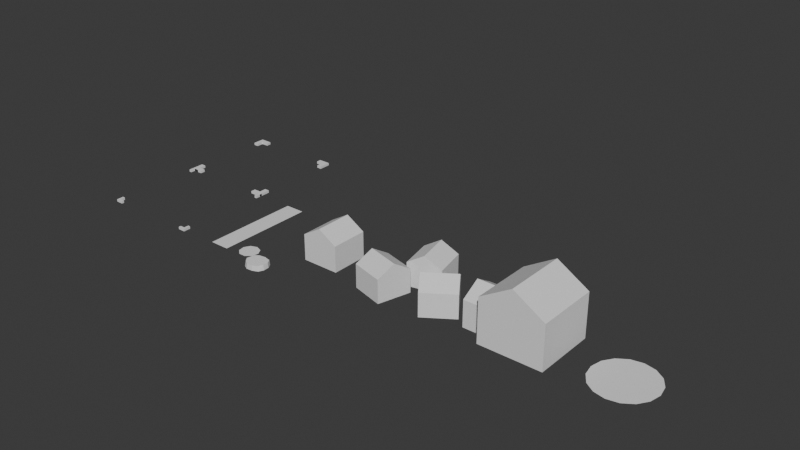 # Source: models.blend  (saved by Blender 5.2.44; exported with 4.5.12 LTS)
import bpy
from mathutils import Matrix  # noqa: F401  (used for matrix-valued properties, if any)

bpy.ops.wm.read_factory_settings(use_empty=True)
scene = bpy.context.scene
scene.name = 'Scene'

# ---- collections
col_collection = bpy.data.collections.new('Collection'); scene.collection.children.link(col_collection)

# ---- world
world_world = bpy.data.worlds.new('World'); scene.world = world_world
world_world.use_nodes = True; world_world.node_tree.nodes.clear()
_N = world_world.node_tree.nodes; _L = world_world.node_tree.links
n0 = _N.new('ShaderNodeOutputWorld'); n0.name = 'World Output'; n0.location = (200, 100)
n1 = _N.new('ShaderNodeBackground'); n1.name = 'Background'; n1.location = (-200, 100)
n1.inputs[0].default_value = (0.05088, 0.05088, 0.05088, 1.0)
_L.new(n1.outputs[0], n0.inputs[0])
n0.is_active_output = True
world_world.color = (0.05088, 0.05088, 0.05088)
world_world.sun_shadow_jitter_overblur = 0.0

# ---- meshes
me_hover = bpy.data.meshes.new('hover')
me_hover.from_pydata([(0.5125, 0.0125, -0.4875), (-0.4375, 0.0125, -0.4875), (0.5125, -0.0125, -0.4875), (-0.4375, -0.0125, -0.4875), (0.5125, 0.0125, -0.5125), (-0.4375, -0.0125, -0.5125), (0.5125, -0.0125, -0.5125), (-0.4375, 0.0125, -0.5125), (0.4875, 0.0125, -0.4875), (-0.4875, -0.0125, -0.4375), (-0.4875, 0.0125, -0.4375), (0.4875, -0.0125, -0.4875), (0.4875, 0.0125, -0.5125), (0.4875, -0.0125, -0.5125), (-0.5125, 0.0125, -0.4375), (-0.5125, -0.0125, -0.4375), (0.5125, -0.0125, 0.4875), (-0.5125, -0.0125, -0.4875), (0.5125, 0.0125, 0.4875), (-0.5125, 0.0125, -0.4875), (0.4875, -0.0125, 0.4875), (-0.4875, -0.0125, -0.4875), (0.4875, 0.0125, 0.4875), (-0.4875, 0.0125, -0.4875), (0.5125, -0.0125, 0.5125), (-0.5125, -0.0125, -0.5125), (-0.5125, 0.0125, -0.5125), (0.5125, 0.0125, 0.5125), (0.4875, -0.0125, 0.5125), (0.4875, 0.0125, 0.5125), (-0.4875, -0.0125, -0.5125), (-0.4875, 0.0125, -0.5125), (0.4375, 0.0125, 0.4875), (0.4375, -0.0125, -0.5125), (0.4375, -0.0125, 0.4875), (0.4375, 0.0125, -0.5125), (0.4375, -0.0125, 0.5125), (0.4375, 0.0125, -0.4875), (0.4375, 0.0125, 0.5125), (0.4375, -0.0125, -0.4875), (0.4875, -0.0125, 0.4375), (0.5125, 0.0125, -0.4375), (0.5125, -0.0125, -0.4375), (0.4875, 0.0125, 0.4375), (0.5125, 0.0125, 0.4375), (0.5125, -0.0125, 0.4375), (0.4875, -0.0125, -0.4375), (0.4875, 0.0125, -0.4375), (-0.5125, 0.0125, 0.4875), (-0.5125, -0.0125, 0.4875), (-0.5125, 0.0125, 0.5125), (-0.5125, -0.0125, 0.5125), (-0.4875, 0.0125, 0.4875), (-0.4875, -0.0125, 0.4875), (-0.4875, 0.0125, 0.5125), (-0.4875, -0.0125, 0.5125), (-0.4375, -0.0125, 0.5125), (-0.4375, 0.0125, 0.5125), (-0.4375, 0.0125, 0.4875), (-0.4375, -0.0125, 0.4875), (-0.5125, 0.0125, 0.4375), (-0.5125, -0.0125, 0.4375), (-0.4875, -0.0125, 0.4375), (-0.4875, 0.0125, 0.4375)], [(23, 19), (31, 23), (22, 18), (0, 8), (8, 12), (29, 22), (52, 54), (48, 52)], [(30, 31, 7, 5), (1, 3, 5, 7), (23, 21, 3, 1), (21, 23, 10, 9), (17, 25, 30, 21), (19, 17, 15, 14), (26, 25, 17, 19), (31, 30, 25, 26), (11, 2, 42, 46), (13, 11, 39, 33), (35, 33, 39, 37), (17, 21, 9, 15), (0, 2, 6, 4), (13, 6, 2, 11), (4, 6, 13, 12), (8, 11, 46, 47), (2, 0, 41, 42), (14, 15, 9, 10), (21, 30, 5, 3), (20, 22, 43, 40), (32, 34, 36, 38), (18, 16, 45, 44), (47, 46, 42, 41), (28, 29, 38, 36), (16, 24, 28, 20), (22, 20, 34, 32), (44, 45, 40, 43), (20, 28, 36, 34), (12, 13, 33, 35), (11, 8, 37, 39), (48, 49, 51, 50), (50, 51, 55, 54), (55, 53, 59, 56), (53, 49, 61, 62), (16, 20, 40, 45), (55, 51, 49, 53), (57, 56, 59, 58), (54, 55, 56, 57), (53, 52, 58, 59), (27, 24, 16, 18), (63, 62, 61, 60), (52, 53, 62, 63), (49, 48, 60, 61), (29, 28, 24, 27)])
_uv = me_hover.uv_layers.new(name='UVMap')
_uv.uv.foreach_set('vector', [0.625, 0.0, 0.375, 0.0, 0.375, 0.0, 0.625, 0.0, 0.375, 0.75, 0.625, 0.75, 0.625, 1.0, 0.375, 1.0, 0.375, 0.75, 0.625, 0.75, 0.625, 0.75, 0.375, 0.75, 0.625, 0.75, 0.375, 0.75, 0.375, 0.75, 0.625, 0.75, 0.625, 0.5, 0.875, 0.5, 0.875, 0.75, 0.625, 0.75, 0.375, 0.5, 0.625, 0.5, 0.625, 0.5, 0.375, 0.5, 0.375, 0.25, 0.625, 0.25, 0.625, 0.5, 0.375, 0.5, 0.375, 0.0, 0.625, 0.0, 0.625, 0.25, 0.375, 0.25, 0.625, 0.75, 0.875, 0.75, 0.875, 0.75, 0.625, 0.75, 0.625, 0.5, 0.625, 0.75, 0.625, 0.75, 0.625, 0.5, 0.375, 0.5, 0.625, 0.5, 0.625, 0.75, 0.375, 0.75, 0.625, 0.5, 0.625, 0.75, 0.625, 0.75, 0.625, 0.5, 0.375, 0.0, 0.625, 0.0, 0.625, 0.25, 0.375, 0.25, 0.625, 0.5, 0.875, 0.5, 0.875, 0.75, 0.625, 0.75, 0.375, 0.25, 0.625, 0.25, 0.625, 0.5, 0.375, 0.5, 0.375, 0.75, 0.625, 0.75, 0.625, 0.75, 0.375, 0.75, 0.625, 0.0, 0.375, 0.0, 0.375, 0.0, 0.625, 0.0, 0.375, 0.5, 0.625, 0.5, 0.625, 0.75, 0.375, 0.75, 0.625, 0.75, 0.875, 0.75, 0.875, 0.75, 0.625, 0.75, 0.625, 0.75, 0.375, 0.75, 0.375, 0.75, 0.625, 0.75, 0.375, 0.75, 0.625, 0.75, 0.625, 1.0, 0.375, 1.0, 0.375, 0.5, 0.625, 0.5, 0.625, 0.5, 0.375, 0.5, 0.375, 0.75, 0.625, 0.75, 0.625, 1.0, 0.375, 1.0, 0.625, 0.0, 0.375, 0.0, 0.375, 0.0, 0.625, 0.0, 0.625, 0.5, 0.875, 0.5, 0.875, 0.75, 0.625, 0.75, 0.375, 0.75, 0.625, 0.75, 0.625, 0.75, 0.375, 0.75, 0.375, 0.5, 0.625, 0.5, 0.625, 0.75, 0.375, 0.75, 0.625, 0.75, 0.875, 0.75, 0.875, 0.75, 0.625, 0.75, 0.375, 0.5, 0.625, 0.5, 0.625, 0.5, 0.375, 0.5, 0.625, 0.75, 0.375, 0.75, 0.375, 0.75, 0.625, 0.75, 0.375, 0.0, 0.625, 0.0, 0.625, 0.25, 0.375, 0.25, 0.375, 0.25, 0.625, 0.25, 0.625, 0.5, 0.375, 0.5, 0.625, 0.5, 0.625, 0.75, 0.625, 0.75, 0.625, 0.5, 0.625, 0.75, 0.875, 0.75, 0.875, 0.75, 0.625, 0.75, 0.625, 0.5, 0.625, 0.75, 0.625, 0.75, 0.625, 0.5, 0.625, 0.5, 0.875, 0.5, 0.875, 0.75, 0.625, 0.75, 0.375, 0.5, 0.625, 0.5, 0.625, 0.75, 0.375, 0.75, 0.375, 0.5, 0.625, 0.5, 0.625, 0.5, 0.375, 0.5, 0.625, 0.75, 0.375, 0.75, 0.375, 0.75, 0.625, 0.75, 0.375, 0.25, 0.625, 0.25, 0.625, 0.5, 0.375, 0.5, 0.375, 0.75, 0.625, 0.75, 0.625, 1.0, 0.375, 1.0, 0.375, 0.75, 0.625, 0.75, 0.625, 0.75, 0.375, 0.75, 0.625, 0.0, 0.375, 0.0, 0.375, 0.0, 0.625, 0.0, 0.375, 0.0, 0.625, 0.0, 0.625, 0.25, 0.375, 0.25])
me_hover.update()
me_house_002 = bpy.data.meshes.new('house_002')
me_house_002.from_pydata([(-0.4526, -0.3375, -0.1021), (-0.1274, -0.3375, -0.1921), (-0.4076, 4.729e-09, 0.06056), (-0.08235, -6.088e-09, -0.02948), (-0.4076, -0.2362, 0.06056), (-0.08235, -0.2362, -0.02948), (-0.4977, 1.895e-08, -0.2647), (-0.1724, 8.13e-09, -0.3547), (-0.4977, -0.2362, -0.2647), (-0.1724, -0.2362, -0.3547), (-0.08855, -0.3375, 0.4058), (-0.01659, -0.3375, 0.07605), (0.07632, -1.193e-08, 0.4418), (0.1483, -1.227e-08, 0.112), (0.07632, -0.2362, 0.4418), (0.1483, -0.2362, 0.112), (-0.2534, -8.789e-09, 0.3698), (-0.1815, -9.128e-09, 0.04007), (-0.2534, -0.2362, 0.3698), (-0.1815, -0.2362, 0.04007), (0.4065, -0.3375, 0.02675), (0.1268, -0.3375, -0.1621), (0.5009, 1.232e-08, -0.1131), (0.2212, 5.824e-09, -0.302), (0.5009, -0.2362, -0.1131), (0.2212, -0.2362, -0.302), (0.312, 9.435e-11, 0.1666), (0.03234, -6.402e-09, -0.0223), (0.312, -0.2362, 0.1666), (0.03234, -0.2362, -0.0223)], [], [(7, 3, 5, 1, 9), (2, 6, 8, 0, 4), (1, 0, 8, 9), (7, 6, 2, 3), (5, 4, 0, 1), (3, 2, 4, 5), (9, 8, 6, 7), (17, 13, 15, 11, 19), (12, 16, 18, 10, 14), (11, 10, 18, 19), (17, 16, 12, 13), (15, 14, 10, 11), (13, 12, 14, 15), (19, 18, 16, 17), (27, 23, 25, 21, 29), (22, 26, 28, 20, 24), (21, 20, 28, 29), (27, 26, 22, 23), (25, 24, 20, 21), (23, 22, 24, 25), (29, 28, 26, 27)])
_uv = me_house_002.uv_layers.new(name='UVMap')
_uv.uv.foreach_set('vector', [0.375, 0.0, 0.625, 0.0, 0.625, 0.25, 0.5, 0.25, 0.375, 0.25, 0.375, 0.25, 0.625, 0.25, 0.625, 0.5, 0.5, 0.5, 0.375, 0.5, 0.375, 0.625, 0.625, 0.625, 0.625, 0.75, 0.375, 0.75, 0.375, 0.75, 0.625, 0.75, 0.625, 1.0, 0.375, 1.0, 0.375, 0.5, 0.625, 0.5, 0.625, 0.625, 0.375, 0.625, 0.125, 0.5, 0.375, 0.5, 0.375, 0.75, 0.125, 0.75, 0.625, 0.5, 0.875, 0.5, 0.875, 0.75, 0.625, 0.75, 0.375, 0.0, 0.625, 0.0, 0.625, 0.25, 0.5, 0.25, 0.375, 0.25, 0.375, 0.25, 0.625, 0.25, 0.625, 0.5, 0.5, 0.5, 0.375, 0.5, 0.375, 0.625, 0.625, 0.625, 0.625, 0.75, 0.375, 0.75, 0.375, 0.75, 0.625, 0.75, 0.625, 1.0, 0.375, 1.0, 0.375, 0.5, 0.625, 0.5, 0.625, 0.625, 0.375, 0.625, 0.125, 0.5, 0.375, 0.5, 0.375, 0.75, 0.125, 0.75, 0.625, 0.5, 0.875, 0.5, 0.875, 0.75, 0.625, 0.75, 0.375, 0.0, 0.625, 0.0, 0.625, 0.25, 0.5, 0.25, 0.375, 0.25, 0.375, 0.25, 0.625, 0.25, 0.625, 0.5, 0.5, 0.5, 0.375, 0.5, 0.375, 0.625, 0.625, 0.625, 0.625, 0.75, 0.375, 0.75, 0.375, 0.75, 0.625, 0.75, 0.625, 1.0, 0.375, 1.0, 0.375, 0.5, 0.625, 0.5, 0.625, 0.625, 0.375, 0.625, 0.125, 0.5, 0.375, 0.5, 0.375, 0.75, 0.125, 0.75, 0.625, 0.5, 0.875, 0.5, 0.875, 0.75, 0.625, 0.75])
me_house_002.update()
me_road_001 = bpy.data.meshes.new('road_001')
me_road_001.from_pydata([(-9.313e-10, -1.311e-08, 0.3), (-0.1148, -1.212e-08, 0.2772), (-0.2121, -9.273e-09, 0.2121), (-0.2772, -5.018e-09, 0.1148), (-0.3, -8.327e-17, -2.794e-09), (-0.2772, 5.018e-09, -0.1148), (-0.2121, 9.273e-09, -0.2121), (-0.1148, 1.212e-08, -0.2772), (-9.313e-10, 1.311e-08, -0.3), (0.1148, 1.212e-08, -0.2772), (0.2121, 9.273e-09, -0.2121), (0.2772, 5.018e-09, -0.1148), (0.3, -8.327e-17, -2.794e-09), (0.2772, -5.018e-09, 0.1148), (0.2121, -9.273e-09, 0.2121), (0.1148, -1.212e-08, 0.2772)], [], [(1, 2, 3, 4, 5, 6, 7, 8, 9, 10, 11, 12, 13, 14, 15, 0)])
_uv = me_road_001.uv_layers.new(name='UVMap')
_uv.uv.foreach_set('vector', [0.0, 0.0, 0.0, 0.0, 0.0, 0.0, 0.0, 0.0, 0.0, 0.0, 0.0, 0.0, 0.0, 0.0, 0.0, 0.0, 0.0, 0.0, 0.0, 0.0, 0.0, 0.0, 0.0, 0.0, 0.0, 0.0, 0.0, 0.0, 0.0, 0.0, 0.0, 0.0])
me_road_001.update()
me_house_001 = bpy.data.meshes.new('house_001')
me_house_001.from_pydata([(1.788e-07, -0.375, 0.1875), (1.788e-07, -0.375, -0.1875), (0.1875, 0.0, 0.1875), (0.1875, 0.0, -0.1875), (0.1875, -0.2625, 0.1875), (0.1875, -0.2625, -0.1875), (-0.1875, 0.0, 0.1875), (-0.1875, 0.0, -0.1875), (-0.1875, -0.2625, 0.1875), (-0.1875, -0.2625, -0.1875)], [], [(7, 3, 5, 1, 9), (2, 6, 8, 0, 4), (1, 0, 8, 9), (7, 6, 2, 3), (5, 4, 0, 1), (3, 2, 4, 5), (9, 8, 6, 7)])
_uv = me_house_001.uv_layers.new(name='UVMap')
_uv.uv.foreach_set('vector', [0.375, 0.0, 0.625, 0.0, 0.625, 0.25, 0.5, 0.25, 0.375, 0.25, 0.375, 0.25, 0.625, 0.25, 0.625, 0.5, 0.5, 0.5, 0.375, 0.5, 0.375, 0.625, 0.625, 0.625, 0.625, 0.75, 0.375, 0.75, 0.375, 0.75, 0.625, 0.75, 0.625, 1.0, 0.375, 1.0, 0.375, 0.5, 0.625, 0.5, 0.625, 0.625, 0.375, 0.625, 0.125, 0.5, 0.375, 0.5, 0.375, 0.75, 0.125, 0.75, 0.625, 0.5, 0.875, 0.5, 0.875, 0.75, 0.625, 0.75])
me_house_001.update()
me_house_003 = bpy.data.meshes.new('house_003')
me_house_003.from_pydata([(-0.4009, -0.377, -3.129e-07), (-0.02386, -0.377, -3.129e-07), (-0.4009, 0.0, 0.1885), (-0.02386, -2.98e-08, 0.1885), (-0.4009, -0.2639, 0.1885), (-0.02386, -0.2639, 0.1885), (-0.4009, 2.98e-08, -0.1885), (-0.02386, 0.0, -0.1885), (-0.4009, -0.2639, -0.1885), (-0.02386, -0.2639, -0.1885), (0.1457, -0.625, 0.3125), (0.1457, -0.625, -0.3125), (0.4582, 0.0, 0.3125), (0.4582, 0.0, -0.3125), (0.4582, -0.4375, 0.3125), (0.4582, -0.4375, -0.3125), (-0.1668, 0.0, 0.3125), (-0.1668, 0.0, -0.3125), (-0.1668, -0.4375, 0.3125), (-0.1668, -0.4375, -0.3125)], [], [(7, 3, 5, 1, 9), (2, 6, 8, 0, 4), (1, 0, 8, 9), (7, 6, 2, 3), (5, 4, 0, 1), (3, 2, 4, 5), (9, 8, 6, 7), (17, 13, 15, 11, 19), (12, 16, 18, 10, 14), (11, 10, 18, 19), (17, 16, 12, 13), (15, 14, 10, 11), (13, 12, 14, 15), (19, 18, 16, 17)])
_uv = me_house_003.uv_layers.new(name='UVMap')
_uv.uv.foreach_set('vector', [0.375, 0.0, 0.625, 0.0, 0.625, 0.25, 0.5, 0.25, 0.375, 0.25, 0.375, 0.25, 0.625, 0.25, 0.625, 0.5, 0.5, 0.5, 0.375, 0.5, 0.375, 0.625, 0.625, 0.625, 0.625, 0.75, 0.375, 0.75, 0.375, 0.75, 0.625, 0.75, 0.625, 1.0, 0.375, 1.0, 0.375, 0.5, 0.625, 0.5, 0.625, 0.625, 0.375, 0.625, 0.125, 0.5, 0.375, 0.5, 0.375, 0.75, 0.125, 0.75, 0.625, 0.5, 0.875, 0.5, 0.875, 0.75, 0.625, 0.75, 0.375, 0.0, 0.625, 0.0, 0.625, 0.25, 0.5, 0.25, 0.375, 0.25, 0.375, 0.25, 0.625, 0.25, 0.625, 0.5, 0.5, 0.5, 0.375, 0.5, 0.375, 0.625, 0.625, 0.625, 0.625, 0.75, 0.375, 0.75, 0.375, 0.75, 0.625, 0.75, 0.625, 1.0, 0.375, 1.0, 0.375, 0.5, 0.625, 0.5, 0.625, 0.625, 0.375, 0.625, 0.125, 0.5, 0.375, 0.5, 0.375, 0.75, 0.125, 0.75, 0.625, 0.5, 0.875, 0.5, 0.875, 0.75, 0.625, 0.75])
me_house_003.update()
me_road_segment = bpy.data.meshes.new('road_segment')
me_road_segment.from_pydata([(0.1, -4.371e-08, 1.0), (-0.1, -4.371e-08, 1.0), (0.1, -8.882e-16, -2.235e-08), (-0.1, -8.882e-16, -2.235e-08)], [], [(3, 2, 0, 1)])
_uv = me_road_segment.uv_layers.new(name='UVMap')
_uv.uv.foreach_set('vector', [0.0, 0.0, 1.0, 0.0, 1.0, 1.0, 0.0, 1.0])
me_road_segment.update()
me_road_join = bpy.data.meshes.new('road_join')
me_road_join.from_pydata([(0.0, -4.371e-09, 0.1), (-0.06428, -3.348e-09, 0.0766), (-0.09848, -7.59e-10, 0.01736), (-0.0866, 2.186e-09, -0.05), (-0.0342, 4.108e-09, -0.09397), (0.0342, 4.108e-09, -0.09397), (0.0866, 2.186e-09, -0.05), (0.09848, -7.59e-10, 0.01736), (0.06428, -3.348e-09, 0.0766)], [], [(1, 2, 3, 4, 5, 6, 7, 8, 0)])
_uv = me_road_join.uv_layers.new(name='UVMap')
_uv.uv.foreach_set('vector', [0.0, 0.0, 0.0, 0.0, 0.0, 0.0, 0.0, 0.0, 0.0, 0.0, 0.0, 0.0, 0.0, 0.0, 0.0, 0.0, 0.0, 0.0])
me_road_join.update()
me_hover_active = bpy.data.meshes.new('hover_active')
me_hover_active.from_pydata([(0.5125, 0.0125, -0.4875), (-0.3875, 0.0125, -0.4625), (0.5125, -0.0125, -0.4875), (-0.3875, -0.0125, -0.4625), (0.5125, 0.0125, -0.5125), (-0.3875, -0.0125, -0.5125), (0.5125, -0.0125, -0.5125), (-0.3875, 0.0125, -0.5125), (0.4625, 0.0125, -0.4625), (-0.4625, -0.0125, -0.3875), (-0.4625, 0.0125, -0.3875), (0.4625, -0.0125, -0.4625), (0.4875, 0.0125, -0.5125), (0.4875, -0.0125, -0.5125), (-0.5125, 0.0125, -0.3875), (-0.5125, -0.0125, -0.3875), (0.5125, -0.0125, 0.4875), (-0.5125, -0.0125, -0.4875), (0.5125, 0.0125, 0.4875), (-0.5125, 0.0125, -0.4875), (0.4625, -0.0125, 0.4625), (-0.4625, -0.0125, -0.4625), (0.4625, 0.0125, 0.4625), (-0.4625, 0.0125, -0.4625), (0.5125, -0.0125, 0.5125), (-0.5125, -0.0125, -0.5125), (-0.5125, 0.0125, -0.5125), (0.5125, 0.0125, 0.5125), (0.4875, -0.0125, 0.5125), (0.4875, 0.0125, 0.5125), (-0.4875, -0.0125, -0.5125), (-0.4875, 0.0125, -0.5125), (0.3875, 0.0125, 0.4625), (0.3875, -0.0125, -0.5125), (0.3875, -0.0125, 0.4625), (0.3875, 0.0125, -0.5125), (0.3875, -0.0125, 0.5125), (0.3875, 0.0125, -0.4625), (0.3875, 0.0125, 0.5125), (0.3875, -0.0125, -0.4625), (0.4625, -0.0125, 0.3875), (0.5125, 0.0125, -0.3875), (0.5125, -0.0125, -0.3875), (0.4625, 0.0125, 0.3875), (0.5125, 0.0125, 0.3875), (0.5125, -0.0125, 0.3875), (0.4625, -0.0125, -0.3875), (0.4625, 0.0125, -0.3875), (-0.5125, 0.0125, 0.4875), (-0.5125, -0.0125, 0.4875), (-0.5125, 0.0125, 0.5125), (-0.5125, -0.0125, 0.5125), (-0.4625, 0.0125, 0.4625), (-0.4625, -0.0125, 0.4625), (-0.4875, 0.0125, 0.5125), (-0.4875, -0.0125, 0.5125), (-0.3875, -0.0125, 0.5125), (-0.3875, 0.0125, 0.5125), (-0.3875, 0.0125, 0.4625), (-0.3875, -0.0125, 0.4625), (-0.5125, 0.0125, 0.3875), (-0.5125, -0.0125, 0.3875), (-0.4625, -0.0125, 0.3875), (-0.4625, 0.0125, 0.3875)], [], [(30, 31, 7, 5), (1, 3, 5, 7), (23, 21, 3, 1), (21, 23, 10, 9), (17, 25, 30, 21), (19, 17, 15, 14), (26, 25, 17, 19), (31, 30, 25, 26), (11, 2, 42, 46), (13, 11, 39, 33), (35, 33, 39, 37), (17, 21, 9, 15), (0, 2, 6, 4), (13, 6, 2, 11), (4, 6, 13, 12), (8, 11, 46, 47), (2, 0, 41, 42), (14, 15, 9, 10), (21, 30, 5, 3), (20, 22, 43, 40), (32, 34, 36, 38), (18, 16, 45, 44), (47, 46, 42, 41), (28, 29, 38, 36), (16, 24, 28, 20), (22, 20, 34, 32), (44, 45, 40, 43), (20, 28, 36, 34), (12, 13, 33, 35), (11, 8, 37, 39), (48, 49, 51, 50), (50, 51, 55, 54), (55, 53, 59, 56), (53, 49, 61, 62), (16, 20, 40, 45), (55, 51, 49, 53), (57, 56, 59, 58), (54, 55, 56, 57), (53, 52, 58, 59), (27, 24, 16, 18), (63, 62, 61, 60), (52, 53, 62, 63), (49, 48, 60, 61), (29, 28, 24, 27)])
_uv = me_hover_active.uv_layers.new(name='UVMap')
_uv.uv.foreach_set('vector', [0.625, 0.0, 0.375, 0.0, 0.375, 0.0, 0.625, 0.0, 0.375, 0.75, 0.625, 0.75, 0.625, 1.0, 0.375, 1.0, 0.375, 0.75, 0.625, 0.75, 0.625, 0.75, 0.375, 0.75, 0.625, 0.75, 0.375, 0.75, 0.375, 0.75, 0.625, 0.75, 0.625, 0.5, 0.875, 0.5, 0.875, 0.75, 0.625, 0.75, 0.375, 0.5, 0.625, 0.5, 0.625, 0.5, 0.375, 0.5, 0.375, 0.25, 0.625, 0.25, 0.625, 0.5, 0.375, 0.5, 0.375, 0.0, 0.625, 0.0, 0.625, 0.25, 0.375, 0.25, 0.625, 0.75, 0.875, 0.75, 0.875, 0.75, 0.625, 0.75, 0.625, 0.5, 0.625, 0.75, 0.625, 0.75, 0.625, 0.5, 0.375, 0.5, 0.625, 0.5, 0.625, 0.75, 0.375, 0.75, 0.625, 0.5, 0.625, 0.75, 0.625, 0.75, 0.625, 0.5, 0.375, 0.0, 0.625, 0.0, 0.625, 0.25, 0.375, 0.25, 0.625, 0.5, 0.875, 0.5, 0.875, 0.75, 0.625, 0.75, 0.375, 0.25, 0.625, 0.25, 0.625, 0.5, 0.375, 0.5, 0.375, 0.75, 0.625, 0.75, 0.625, 0.75, 0.375, 0.75, 0.625, 0.0, 0.375, 0.0, 0.375, 0.0, 0.625, 0.0, 0.375, 0.5, 0.625, 0.5, 0.625, 0.75, 0.375, 0.75, 0.625, 0.75, 0.875, 0.75, 0.875, 0.75, 0.625, 0.75, 0.625, 0.75, 0.375, 0.75, 0.375, 0.75, 0.625, 0.75, 0.375, 0.75, 0.625, 0.75, 0.625, 1.0, 0.375, 1.0, 0.375, 0.5, 0.625, 0.5, 0.625, 0.5, 0.375, 0.5, 0.375, 0.75, 0.625, 0.75, 0.625, 1.0, 0.375, 1.0, 0.625, 0.0, 0.375, 0.0, 0.375, 0.0, 0.625, 0.0, 0.625, 0.5, 0.875, 0.5, 0.875, 0.75, 0.625, 0.75, 0.375, 0.75, 0.625, 0.75, 0.625, 0.75, 0.375, 0.75, 0.375, 0.5, 0.625, 0.5, 0.625, 0.75, 0.375, 0.75, 0.625, 0.75, 0.875, 0.75, 0.875, 0.75, 0.625, 0.75, 0.375, 0.5, 0.625, 0.5, 0.625, 0.5, 0.375, 0.5, 0.625, 0.75, 0.375, 0.75, 0.375, 0.75, 0.625, 0.75, 0.375, 0.0, 0.625, 0.0, 0.625, 0.25, 0.375, 0.25, 0.375, 0.25, 0.625, 0.25, 0.625, 0.5, 0.375, 0.5, 0.625, 0.5, 0.625, 0.75, 0.625, 0.75, 0.625, 0.5, 0.625, 0.75, 0.875, 0.75, 0.875, 0.75, 0.625, 0.75, 0.625, 0.5, 0.625, 0.75, 0.625, 0.75, 0.625, 0.5, 0.625, 0.5, 0.875, 0.5, 0.875, 0.75, 0.625, 0.75, 0.375, 0.5, 0.625, 0.5, 0.625, 0.75, 0.375, 0.75, 0.375, 0.5, 0.625, 0.5, 0.625, 0.5, 0.375, 0.5, 0.625, 0.75, 0.375, 0.75, 0.375, 0.75, 0.625, 0.75, 0.375, 0.25, 0.625, 0.25, 0.625, 0.5, 0.375, 0.5, 0.375, 0.75, 0.625, 0.75, 0.625, 1.0, 0.375, 1.0, 0.375, 0.75, 0.625, 0.75, 0.625, 0.75, 0.375, 0.75, 0.625, 0.0, 0.375, 0.0, 0.375, 0.0, 0.625, 0.0, 0.375, 0.0, 0.625, 0.0, 0.625, 0.25, 0.375, 0.25])
me_hover_active.update()
me_road_stone = bpy.data.meshes.new('road_stone')
me_road_stone.from_pydata([(0.005754, 0.04305, 0.107), (-0.05891, 0.04305, 0.09254), (-0.09902, 0.04305, 0.06586), (-0.1145, 0.04305, -0.02323), (-0.08353, 0.04305, -0.06873), (-0.03747, 0.04305, -0.0936), (0.02728, 0.04305, -0.08959), (0.08545, 0.04305, -0.06499), (0.1078, 0.04305, -0.01546), (0.1052, 0.04305, 0.04389), (0.07644, 0.04305, 0.09464), (-0.05545, -0.01, 0.08922), (0.008813, -0.01, 0.09901), (-0.09355, -0.01, 0.06354), (-0.1088, -0.01, -0.01849), (-0.07685, -0.01, -0.06135), (-0.03376, -0.01, -0.08653), (0.02682, -0.01, -0.08462), (0.0752, -0.01, -0.06381), (0.102, -0.01, -0.01457), (0.1016, -0.01, 0.04034), (0.07809, -0.01, 0.08377)], [], [(1, 0, 10, 9, 8, 7, 6, 5, 4, 3, 2), (11, 13, 14, 15, 16, 17, 18, 19, 20, 21, 12), (4, 5, 16, 15), (1, 2, 13, 11), (8, 9, 20, 19), (5, 6, 17, 16), (2, 3, 14, 13), (9, 10, 21, 20), (6, 7, 18, 17), (3, 4, 15, 14), (10, 0, 12, 21), (0, 1, 11, 12), (7, 8, 19, 18)])
_uv = me_road_stone.uv_layers.new(name='UVMap')
_uv.uv.foreach_set('vector', [0.0, 0.0, 0.0, 0.0, 0.0, 0.0, 0.0, 0.0, 0.0, 0.0, 0.0, 0.0, 0.0, 0.0, 0.0, 0.0, 0.0, 0.0, 0.0, 0.0, 0.0, 0.0, 0.0, 0.0, 0.0, 0.0, 0.0, 0.0, 0.0, 0.0, 0.0, 0.0, 0.0, 0.0, 0.0, 0.0, 0.0, 0.0, 0.0, 0.0, 0.0, 0.0, 0.0, 0.0, 0.0, 0.0, 0.0, 0.0, 0.0, 0.0, 0.0, 0.0, 0.0, 0.0, 0.0, 0.0, 0.0, 0.0, 0.0, 0.0, 0.0, 0.0, 0.0, 0.0, 0.0, 0.0, 0.0, 0.0, 0.0, 0.0, 0.0, 0.0, 0.0, 0.0, 0.0, 0.0, 0.0, 0.0, 0.0, 0.0, 0.0, 0.0, 0.0, 0.0, 0.0, 0.0, 0.0, 0.0, 0.0, 0.0, 0.0, 0.0, 0.0, 0.0, 0.0, 0.0, 0.0, 0.0, 0.0, 0.0, 0.0, 0.0, 0.0, 0.0, 0.0, 0.0, 0.0, 0.0, 0.0, 0.0, 0.0, 0.0, 0.0, 0.0, 0.0, 0.0, 0.0, 0.0, 0.0, 0.0, 0.0, 0.0, 0.0, 0.0, 0.0, 0.0, 0.0, 0.0, 0.0, 0.0, 0.0, 0.0])
me_road_stone.update()

# ---- objects
ob_hover = bpy.data.objects.new('hover', me_hover)
ob_house_002 = bpy.data.objects.new('house_002', me_house_002)
ob_road_001 = bpy.data.objects.new('road_001', me_road_001)
ob_house_001 = bpy.data.objects.new('house_001', me_house_001)
ob_house_003 = bpy.data.objects.new('house_003', me_house_003)
ob_road_segment = bpy.data.objects.new('road_segment', me_road_segment)
ob_road_join = bpy.data.objects.new('road_join', me_road_join)
ob_hover_active = bpy.data.objects.new('hover_active', me_hover_active)
ob_road_stone = bpy.data.objects.new('road_stone', me_road_stone)

# ---- transforms, parenting, visibility, modifiers, constraints
ob_hover.location = (0.5, 0.5, 0.0)
ob_hover.rotation_euler = (-1.571, -0.0, 0.0)
ob_house_002.location = (3.5, 0.5, 0.0)
ob_house_002.rotation_euler = (-1.571, -0.0, 0.0)
ob_road_001.location = (5.5, 0.5, 0.0)
ob_road_001.rotation_euler = (-1.571, -0.0, 0.0)
ob_house_001.location = (2.5, 0.5, 0.0)
ob_house_001.rotation_euler = (-1.571, -0.0, 0.0)
ob_house_003.location = (4.5, 0.5, 0.0)
ob_house_003.rotation_euler = (-1.571, -0.0, 0.0)
ob_road_segment.location = (1.5, 0.0, 0.0)
ob_road_segment.rotation_euler = (-1.571, -0.0, 0.0)
ob_road_join.location = (1.8, 0.1, 0.0)
ob_road_join.rotation_euler = (-1.571, -0.0, 0.0)
ob_hover_active.location = (0.5, 1.5, 0.0)
ob_hover_active.rotation_euler = (-1.571, -0.0, 0.0)
ob_road_stone.location = (2.0, 0.0, 0.0)
ob_road_stone.rotation_euler = (-1.571, -0.0, 0.0)

# ---- collection membership
col_collection.objects.link(ob_hover)
col_collection.objects.link(ob_house_002)
col_collection.objects.link(ob_road_001)
col_collection.objects.link(ob_house_001)
col_collection.objects.link(ob_house_003)
col_collection.objects.link(ob_road_segment)
col_collection.objects.link(ob_road_join)
col_collection.objects.link(ob_hover_active)
col_collection.objects.link(ob_road_stone)

# ---- scene / render settings (as saved in the file)
scene.frame_start = 1; scene.frame_end = 250; scene.frame_set(2)
scene.render.engine = 'BLENDER_EEVEE_NEXT'
scene.render.bake_bias = 0.0
scene.render.bake_samples = 0
scene.render.compositor_device = 'GPU'
scene.eevee.use_volume_custom_range = False
scene.eevee.fast_gi_thickness_near = 0.1
scene.eevee.fast_gi_thickness_far = 0.0
scene.eevee.ray_tracing_options.screen_trace_thickness = 0.1
bpy.context.view_layer.update()

# ---- added for rendering (the .blend has no active camera and no usable light): camera, sun
cam_auto = bpy.data.cameras.new('AutoCamera')
cam_auto.lens = 50.0
cam_auto.sensor_width = 36.0
cam_auto.clip_end = 1000.0
ob_auto_camera = bpy.data.objects.new('AutoCamera', cam_auto)
scene.collection.objects.link(ob_auto_camera)
ob_auto_camera.location = (8.64706, -5.94453, 4.89362)
ob_auto_camera.rotation_euler = (1.09748, -7.21219e-08, 0.694738)
scene.camera = ob_auto_camera
light_auto_sun = bpy.data.lights.new('AutoSun', 'SUN')
light_auto_sun.energy = 3.0
light_auto_sun.angle = 0.0523599
ob_auto_sun = bpy.data.objects.new('AutoSun', light_auto_sun)
scene.collection.objects.link(ob_auto_sun)
ob_auto_sun.rotation_euler = (0.872665, 0.174533, 0.523599)
bpy.context.view_layer.update()
